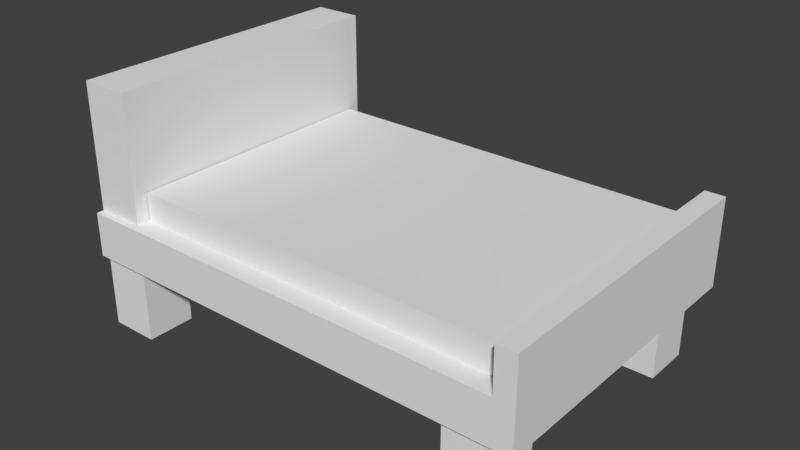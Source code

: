 # Source: bed.blend  (saved by Blender 2.79.0; exported with 4.5.12 LTS)
import bpy
from mathutils import Matrix  # noqa: F401  (used for matrix-valued properties, if any)

bpy.ops.wm.read_factory_settings(use_empty=True)
scene = bpy.context.scene
scene.name = 'Scene'

# ---- collections
col_collection_1 = bpy.data.collections.new('Collection 1'); scene.collection.children.link(col_collection_1)

# ---- world
world_world = bpy.data.worlds.new('World'); scene.world = world_world
world_world.color = (0.05088, 0.05088, 0.05088)
world_world.use_sun_shadow = False
world_world.sun_shadow_jitter_overblur = 0.0
world_world.cycles.sampling_method = 'MANUAL'

# ---- meshes
me_cube_000 = bpy.data.meshes.new('Cube.000')
me_cube_000.from_pydata([(-5.978, -2.724, 2.241), (-5.978, -2.724, 3.019), (-5.978, 2.724, 2.241), (-5.978, 2.724, 3.019), (1.94, -2.724, 2.241), (1.94, -2.724, 3.019), (1.94, 2.724, 2.241), (1.94, 2.724, 3.019)], [], [(2, 3, 7, 6), (4, 5, 1, 0), (2, 6, 4, 0), (7, 3, 1, 5), (2, 0, 1, 3), (6, 7, 5, 4)])
me_cube_000.use_remesh_preserve_volume = False
me_cube_000.use_remesh_preserve_attributes = False
me_cube_000.use_mirror_vertex_groups = False
me_cube_000.update()
me_cube_001 = bpy.data.meshes.new('Cube.001')
me_cube_001.from_pydata([(-6.0, 2.0, 1.6), (-6.0, 2.0, 5.0), (-6.0, 3.0, 1.6), (-6.0, 3.0, 5.0), (-6.0, -2.0, 5.0), (-6.0, -2.0, 1.6), (-6.0, -3.0, 5.0), (-6.0, -3.0, 1.6), (-7.0, -2.0, 5.0), (-7.0, -2.0, 1.6), (-7.0, -3.0, 5.0), (-7.0, -3.0, 1.6), (2.0, -3.0, 0.0), (2.0, -3.0, 2.0), (2.0, -2.0, 0.0), (2.0, -2.0, 2.0), (2.0, 3.0, 2.0), (2.0, 3.0, 0.0), (2.0, 2.0, 2.0), (2.0, 2.0, 0.0), (-7.0, 2.0, 1.6), (-7.0, 2.0, 5.0), (-7.0, 3.0, 1.6), (-7.0, 3.0, 5.0), (1.0, -2.0, 2.0), (1.0, -2.0, 0.0), (1.0, -3.0, 2.0), (1.0, -3.0, 0.0), (1.0, 2.0, 0.0), (1.0, 2.0, 2.0), (1.0, 3.0, 0.0), (1.0, 3.0, 2.0), (-7.0, -3.15, 1.55), (-7.0, -3.15, 2.45), (-7.0, 3.15, 1.55), (-7.0, 3.15, 2.45), (2.0, -3.15, 1.55), (2.0, -3.15, 2.45), (2.0, 3.15, 1.55), (2.0, 3.15, 2.45), (2.4, 3.15, 2.45), (2.4, 3.15, 1.55), (2.4, -3.15, 1.55), (2.4, -3.15, 2.45), (2.0, 3.15, 3.35), (2.0, -3.15, 3.35), (2.4, 3.15, 3.35), (2.4, -3.15, 3.35), (-6.0, 3.0, 0.0), (-7.0, 3.0, 0.0), (-6.0, 2.0, 0.0), (-7.0, 2.0, 0.0), (-7.0, -3.0, 0.0), (-6.0, -3.0, 0.0), (-6.0, -2.0, 0.0), (-7.0, -2.0, 0.0)], [], [(2, 3, 1, 0), (0, 1, 4, 5), (22, 2, 48, 49), (3, 23, 21, 1), (4, 8, 10, 6), (9, 5, 54, 55), (7, 6, 10, 11), (5, 4, 6, 7), (8, 21, 20, 9), (11, 10, 8, 9), (14, 15, 13, 12), (12, 13, 26, 27), (25, 14, 12, 27), (15, 24, 26, 13), (16, 31, 29, 18), (30, 17, 19, 28), (19, 18, 29, 28), (17, 16, 18, 19), (20, 21, 23, 22), (22, 23, 3, 2), (25, 24, 15, 14), (27, 26, 24, 25), (28, 29, 31, 30), (30, 31, 16, 17), (32, 33, 35, 34), (34, 35, 39, 38), (37, 36, 42, 43), (36, 37, 33, 32), (34, 38, 36, 32), (39, 35, 33, 37), (41, 40, 43, 42), (36, 38, 41, 42), (43, 40, 46, 47), (38, 39, 40, 41), (44, 45, 47, 46), (39, 37, 45, 44), (40, 39, 44, 46), (37, 43, 47, 45), (1, 21, 8, 4), (49, 48, 50, 51), (55, 54, 53, 52), (7, 11, 52, 53), (20, 22, 49, 51), (2, 0, 50, 48), (5, 7, 53, 54), (11, 9, 55, 52), (0, 20, 51, 50)])
me_cube_001.use_remesh_preserve_volume = False
me_cube_001.use_remesh_preserve_attributes = False
me_cube_001.use_mirror_vertex_groups = False
me_cube_001.update()

# ---- objects
ob_cube_001 = bpy.data.objects.new('Cube.001', me_cube_000)
ob_cube = bpy.data.objects.new('Cube', me_cube_001)

# ---- transforms, parenting, visibility, modifiers, constraints
ob_cube_001.location = (0.0, 0.0, 0.0)
ob_cube_001.lineart.crease_threshold = 0.0
ob_cube.location = (0.0, 0.0, 0.0)
ob_cube.lineart.crease_threshold = 0.0

# ---- collection membership
col_collection_1.objects.link(ob_cube_001)
col_collection_1.objects.link(ob_cube)

# ---- scene / render settings (as saved in the file)
scene.frame_start = 1; scene.frame_end = 250; scene.frame_set(1)
scene.render.engine = 'BLENDER_EEVEE_NEXT'
scene.render.resolution_percentage = 50
scene.render.dither_intensity = 0.0
scene.cycles.use_denoising = False
scene.cycles.samples = 128
scene.cycles.sampling_pattern = 'TABULATED_SOBOL'
scene.cycles.use_adaptive_sampling = False
scene.cycles.use_light_tree = False
scene.cycles.blur_glossy = 0.0
scene.cycles.sample_clamp_indirect = 0.0
scene.view_settings.view_transform = 'Standard'
bpy.context.view_layer.update()

# ---- added for rendering (the .blend has no active camera and no usable light): camera, sun
cam_auto = bpy.data.cameras.new('AutoCamera')
cam_auto.lens = 50.0
cam_auto.sensor_width = 36.0
cam_auto.clip_end = 1000.0
ob_auto_camera = bpy.data.objects.new('AutoCamera', cam_auto)
scene.collection.objects.link(ob_auto_camera)
ob_auto_camera.location = (9.14627, -13.7355, 11.657)
ob_auto_camera.rotation_euler = (1.09748, -7.21219e-08, 0.694738)
scene.camera = ob_auto_camera
light_auto_sun = bpy.data.lights.new('AutoSun', 'SUN')
light_auto_sun.energy = 3.0
light_auto_sun.angle = 0.0523599
ob_auto_sun = bpy.data.objects.new('AutoSun', light_auto_sun)
scene.collection.objects.link(ob_auto_sun)
ob_auto_sun.rotation_euler = (0.872665, 0.174533, 0.523599)
bpy.context.view_layer.update()
